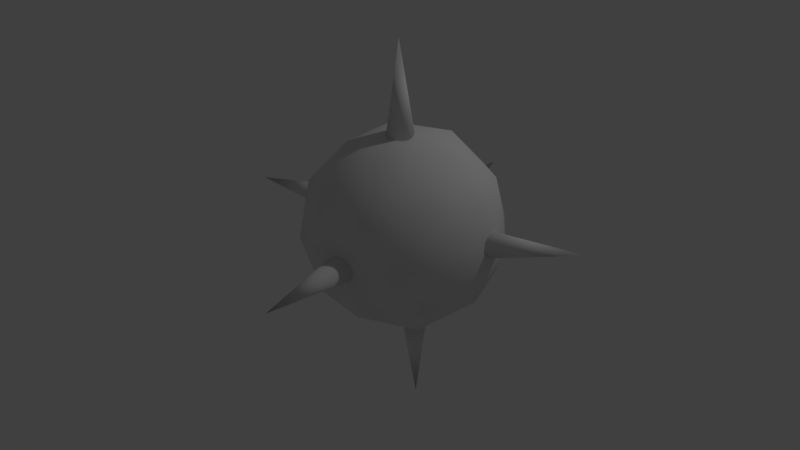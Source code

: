 # Source: mine.blend  (saved by Blender 2.79.0; exported with 4.5.12 LTS)
import bpy
from mathutils import Matrix  # noqa: F401  (used for matrix-valued properties, if any)

bpy.ops.wm.read_factory_settings(use_empty=True)
scene = bpy.context.scene
scene.name = 'Scene'

# ---- collections
col_collection_1 = bpy.data.collections.new('Collection 1'); scene.collection.children.link(col_collection_1)

# ---- world
world_world = bpy.data.worlds.new('World'); scene.world = world_world
world_world.color = (0.05088, 0.05088, 0.05088)
world_world.use_sun_shadow = False
world_world.sun_shadow_jitter_overblur = 0.0
world_world.cycles.sampling_method = 'MANUAL'

# ---- lights
light_lamp = bpy.data.lights.new('Lamp', 'POINT')
light_lamp.transmission_factor = 0.0
light_lamp.cutoff_distance = 30.0
light_lamp.energy = 100.0
light_lamp.shadow_buffer_clip_start = 1.001
light_lamp.shadow_soft_size = 0.1
light_lamp.shadow_maximum_resolution = 0.006
light_lamp.use_absolute_resolution = True

# ---- meshes
me_cone_005 = bpy.data.meshes.new('Cone.005')
me_cone_005.from_pydata([(-0.5329, 0.1804, 0.04731), (-0.5316, 0.01717, 1.029), (-0.5046, 0.1783, 0.04745), (-0.4772, 0.1706, 0.04686), (-0.4519, 0.1577, 0.04556), (-0.4297, 0.1401, 0.04361), (-0.4115, 0.1184, 0.04108), (-0.3979, 0.09362, 0.03809), (-0.3894, 0.0667, 0.03474), (-0.3864, 0.03871, 0.03116), (-0.389, 0.01077, 0.02751), (-0.3969, -0.01605, 0.02391), (-0.4099, -0.04073, 0.02052), (-0.4273, -0.06234, 0.01745), (-0.4486, -0.08011, 0.01482), (-0.4727, -0.09342, 0.01272), (-0.499, -0.1018, 0.01124), (-0.5263, -0.105, 0.01042), (-0.5537, -0.103, 0.01029), (-0.5802, -0.09567, 0.01085), (-0.6048, -0.08343, 0.0121), (-0.6267, -0.06666, 0.01397), (-0.645, -0.04592, 0.01641), (-0.659, -0.02197, 0.01933), (-0.6681, 0.004332, 0.02262), (-0.672, 0.032, 0.02616), (-0.6704, 0.05998, 0.0298), (-0.6632, 0.08718, 0.03342), (-0.6509, 0.1125, 0.03687), (-0.6338, 0.135, 0.04002), (-0.6125, 0.1537, 0.04273), (-0.588, 0.1678, 0.04491), (-0.561, 0.1769, 0.04645), (-0.6729, 0.712, -0.4426)], [(6, 33)], [(0, 1, 2), (2, 1, 3), (3, 1, 4), (4, 1, 5), (5, 1, 6), (6, 1, 7), (7, 1, 8), (8, 1, 9), (9, 1, 10), (10, 1, 11), (11, 1, 12), (12, 1, 13), (13, 1, 14), (14, 1, 15), (15, 1, 16), (16, 1, 17), (17, 1, 18), (18, 1, 19), (19, 1, 20), (20, 1, 21), (21, 1, 22), (22, 1, 23), (23, 1, 24), (24, 1, 25), (25, 1, 26), (26, 1, 27), (27, 1, 28), (28, 1, 29), (29, 1, 30), (30, 1, 31), (31, 1, 32), (32, 1, 0), (0, 2, 3, 4, 5, 6, 7, 8, 9, 10, 11, 12, 13, 14, 15, 16, 17, 18, 19, 20, 21, 22, 23, 24, 25, 26, 27, 28, 29, 30, 31, 32)])
me_cone_005.polygons.foreach_set('use_smooth', [True] * 33)
me_cone_005.use_remesh_preserve_volume = False
me_cone_005.use_remesh_preserve_attributes = False
me_cone_005.use_mirror_vertex_groups = False
me_cone_005.update()
me_cone_004 = bpy.data.meshes.new('Cone.004')
me_cone_004.from_pydata([(-0.5329, 0.1804, 0.04731), (-0.5316, 0.01717, 1.029), (-0.5046, 0.1783, 0.04745), (-0.4772, 0.1706, 0.04686), (-0.4519, 0.1577, 0.04556), (-0.4297, 0.1401, 0.04361), (-0.4115, 0.1184, 0.04108), (-0.3979, 0.09362, 0.03809), (-0.3894, 0.0667, 0.03474), (-0.3864, 0.03871, 0.03116), (-0.389, 0.01077, 0.02751), (-0.3969, -0.01605, 0.02391), (-0.4099, -0.04073, 0.02052), (-0.4273, -0.06234, 0.01745), (-0.4486, -0.08011, 0.01482), (-0.4727, -0.09342, 0.01272), (-0.499, -0.1018, 0.01124), (-0.5263, -0.105, 0.01042), (-0.5537, -0.103, 0.01029), (-0.5802, -0.09567, 0.01085), (-0.6048, -0.08343, 0.0121), (-0.6267, -0.06666, 0.01397), (-0.645, -0.04592, 0.01641), (-0.659, -0.02197, 0.01933), (-0.6681, 0.004332, 0.02262), (-0.672, 0.032, 0.02616), (-0.6704, 0.05998, 0.0298), (-0.6632, 0.08718, 0.03342), (-0.6509, 0.1125, 0.03687), (-0.6338, 0.135, 0.04002), (-0.6125, 0.1537, 0.04273), (-0.588, 0.1678, 0.04491), (-0.561, 0.1769, 0.04645), (-0.6729, 0.712, -0.4426)], [(6, 33)], [(0, 1, 2), (2, 1, 3), (3, 1, 4), (4, 1, 5), (5, 1, 6), (6, 1, 7), (7, 1, 8), (8, 1, 9), (9, 1, 10), (10, 1, 11), (11, 1, 12), (12, 1, 13), (13, 1, 14), (14, 1, 15), (15, 1, 16), (16, 1, 17), (17, 1, 18), (18, 1, 19), (19, 1, 20), (20, 1, 21), (21, 1, 22), (22, 1, 23), (23, 1, 24), (24, 1, 25), (25, 1, 26), (26, 1, 27), (27, 1, 28), (28, 1, 29), (29, 1, 30), (30, 1, 31), (31, 1, 32), (32, 1, 0), (0, 2, 3, 4, 5, 6, 7, 8, 9, 10, 11, 12, 13, 14, 15, 16, 17, 18, 19, 20, 21, 22, 23, 24, 25, 26, 27, 28, 29, 30, 31, 32)])
me_cone_004.polygons.foreach_set('use_smooth', [True] * 33)
me_cone_004.use_remesh_preserve_volume = False
me_cone_004.use_remesh_preserve_attributes = False
me_cone_004.use_mirror_vertex_groups = False
me_cone_004.update()
me_cone_003 = bpy.data.meshes.new('Cone.003')
me_cone_003.from_pydata([(-0.5329, 0.1804, 0.04731), (-0.5316, 0.01717, 1.029), (-0.5046, 0.1783, 0.04745), (-0.4772, 0.1706, 0.04686), (-0.4519, 0.1577, 0.04556), (-0.4297, 0.1401, 0.04361), (-0.4115, 0.1184, 0.04108), (-0.3979, 0.09362, 0.03809), (-0.3894, 0.0667, 0.03474), (-0.3864, 0.03871, 0.03116), (-0.389, 0.01077, 0.02751), (-0.3969, -0.01605, 0.02391), (-0.4099, -0.04073, 0.02052), (-0.4273, -0.06234, 0.01745), (-0.4486, -0.08011, 0.01482), (-0.4727, -0.09342, 0.01272), (-0.499, -0.1018, 0.01124), (-0.5263, -0.105, 0.01042), (-0.5537, -0.103, 0.01029), (-0.5802, -0.09567, 0.01085), (-0.6048, -0.08343, 0.0121), (-0.6267, -0.06666, 0.01397), (-0.645, -0.04592, 0.01641), (-0.659, -0.02197, 0.01933), (-0.6681, 0.004332, 0.02262), (-0.672, 0.032, 0.02616), (-0.6704, 0.05998, 0.0298), (-0.6632, 0.08718, 0.03342), (-0.6509, 0.1125, 0.03687), (-0.6338, 0.135, 0.04002), (-0.6125, 0.1537, 0.04273), (-0.588, 0.1678, 0.04491), (-0.561, 0.1769, 0.04645), (-0.6729, 0.712, -0.4426)], [(6, 33)], [(0, 1, 2), (2, 1, 3), (3, 1, 4), (4, 1, 5), (5, 1, 6), (6, 1, 7), (7, 1, 8), (8, 1, 9), (9, 1, 10), (10, 1, 11), (11, 1, 12), (12, 1, 13), (13, 1, 14), (14, 1, 15), (15, 1, 16), (16, 1, 17), (17, 1, 18), (18, 1, 19), (19, 1, 20), (20, 1, 21), (21, 1, 22), (22, 1, 23), (23, 1, 24), (24, 1, 25), (25, 1, 26), (26, 1, 27), (27, 1, 28), (28, 1, 29), (29, 1, 30), (30, 1, 31), (31, 1, 32), (32, 1, 0), (0, 2, 3, 4, 5, 6, 7, 8, 9, 10, 11, 12, 13, 14, 15, 16, 17, 18, 19, 20, 21, 22, 23, 24, 25, 26, 27, 28, 29, 30, 31, 32)])
me_cone_003.polygons.foreach_set('use_smooth', [True] * 33)
me_cone_003.use_remesh_preserve_volume = False
me_cone_003.use_remesh_preserve_attributes = False
me_cone_003.use_mirror_vertex_groups = False
me_cone_003.update()
me_cone_002 = bpy.data.meshes.new('Cone.002')
me_cone_002.from_pydata([(-0.5329, 0.1804, 0.04731), (-0.5316, 0.01717, 1.029), (-0.5046, 0.1783, 0.04745), (-0.4772, 0.1706, 0.04686), (-0.4519, 0.1577, 0.04556), (-0.4297, 0.1401, 0.04361), (-0.4115, 0.1184, 0.04108), (-0.3979, 0.09362, 0.03809), (-0.3894, 0.0667, 0.03474), (-0.3864, 0.03871, 0.03116), (-0.389, 0.01077, 0.02751), (-0.3969, -0.01605, 0.02391), (-0.4099, -0.04073, 0.02052), (-0.4273, -0.06234, 0.01745), (-0.4486, -0.08011, 0.01482), (-0.4727, -0.09342, 0.01272), (-0.499, -0.1018, 0.01124), (-0.5263, -0.105, 0.01042), (-0.5537, -0.103, 0.01029), (-0.5802, -0.09567, 0.01085), (-0.6048, -0.08343, 0.0121), (-0.6267, -0.06666, 0.01397), (-0.645, -0.04592, 0.01641), (-0.659, -0.02197, 0.01933), (-0.6681, 0.004332, 0.02262), (-0.672, 0.032, 0.02616), (-0.6704, 0.05998, 0.0298), (-0.6632, 0.08718, 0.03342), (-0.6509, 0.1125, 0.03687), (-0.6338, 0.135, 0.04002), (-0.6125, 0.1537, 0.04273), (-0.588, 0.1678, 0.04491), (-0.561, 0.1769, 0.04645), (-0.6729, 0.712, -0.4426)], [(6, 33)], [(0, 1, 2), (2, 1, 3), (3, 1, 4), (4, 1, 5), (5, 1, 6), (6, 1, 7), (7, 1, 8), (8, 1, 9), (9, 1, 10), (10, 1, 11), (11, 1, 12), (12, 1, 13), (13, 1, 14), (14, 1, 15), (15, 1, 16), (16, 1, 17), (17, 1, 18), (18, 1, 19), (19, 1, 20), (20, 1, 21), (21, 1, 22), (22, 1, 23), (23, 1, 24), (24, 1, 25), (25, 1, 26), (26, 1, 27), (27, 1, 28), (28, 1, 29), (29, 1, 30), (30, 1, 31), (31, 1, 32), (32, 1, 0), (0, 2, 3, 4, 5, 6, 7, 8, 9, 10, 11, 12, 13, 14, 15, 16, 17, 18, 19, 20, 21, 22, 23, 24, 25, 26, 27, 28, 29, 30, 31, 32)])
me_cone_002.polygons.foreach_set('use_smooth', [True] * 33)
me_cone_002.use_remesh_preserve_volume = False
me_cone_002.use_remesh_preserve_attributes = False
me_cone_002.use_mirror_vertex_groups = False
me_cone_002.update()
me_cone_001 = bpy.data.meshes.new('Cone.001')
me_cone_001.from_pydata([(-0.5329, 0.1804, 0.04731), (-0.5316, 0.01717, 1.029), (-0.5046, 0.1783, 0.04745), (-0.4772, 0.1706, 0.04686), (-0.4519, 0.1577, 0.04556), (-0.4297, 0.1401, 0.04361), (-0.4115, 0.1184, 0.04108), (-0.3979, 0.09362, 0.03809), (-0.3894, 0.0667, 0.03474), (-0.3864, 0.03871, 0.03116), (-0.389, 0.01077, 0.02751), (-0.3969, -0.01605, 0.02391), (-0.4099, -0.04073, 0.02052), (-0.4273, -0.06234, 0.01745), (-0.4486, -0.08011, 0.01482), (-0.4727, -0.09342, 0.01272), (-0.499, -0.1018, 0.01124), (-0.5263, -0.105, 0.01042), (-0.5537, -0.103, 0.01029), (-0.5802, -0.09567, 0.01085), (-0.6048, -0.08343, 0.0121), (-0.6267, -0.06666, 0.01397), (-0.645, -0.04592, 0.01641), (-0.659, -0.02197, 0.01933), (-0.6681, 0.004332, 0.02262), (-0.672, 0.032, 0.02616), (-0.6704, 0.05998, 0.0298), (-0.6632, 0.08718, 0.03342), (-0.6509, 0.1125, 0.03687), (-0.6338, 0.135, 0.04002), (-0.6125, 0.1537, 0.04273), (-0.588, 0.1678, 0.04491), (-0.561, 0.1769, 0.04645), (-0.6729, 0.712, -0.4426)], [(6, 33)], [(0, 1, 2), (2, 1, 3), (3, 1, 4), (4, 1, 5), (5, 1, 6), (6, 1, 7), (7, 1, 8), (8, 1, 9), (9, 1, 10), (10, 1, 11), (11, 1, 12), (12, 1, 13), (13, 1, 14), (14, 1, 15), (15, 1, 16), (16, 1, 17), (17, 1, 18), (18, 1, 19), (19, 1, 20), (20, 1, 21), (21, 1, 22), (22, 1, 23), (23, 1, 24), (24, 1, 25), (25, 1, 26), (26, 1, 27), (27, 1, 28), (28, 1, 29), (29, 1, 30), (30, 1, 31), (31, 1, 32), (32, 1, 0), (0, 2, 3, 4, 5, 6, 7, 8, 9, 10, 11, 12, 13, 14, 15, 16, 17, 18, 19, 20, 21, 22, 23, 24, 25, 26, 27, 28, 29, 30, 31, 32)])
me_cone_001.polygons.foreach_set('use_smooth', [True] * 33)
me_cone_001.use_remesh_preserve_volume = False
me_cone_001.use_remesh_preserve_attributes = False
me_cone_001.use_mirror_vertex_groups = False
me_cone_001.update()
me_cone = bpy.data.meshes.new('Cone')
me_cone.from_pydata([(-0.5329, 0.1804, 0.04731), (-0.5316, 0.01717, 1.029), (-0.5046, 0.1783, 0.04745), (-0.4772, 0.1706, 0.04686), (-0.4519, 0.1577, 0.04556), (-0.4297, 0.1401, 0.04361), (-0.4115, 0.1184, 0.04108), (-0.3979, 0.09362, 0.03809), (-0.3894, 0.0667, 0.03474), (-0.3864, 0.03871, 0.03116), (-0.389, 0.01077, 0.02751), (-0.3969, -0.01605, 0.02391), (-0.4099, -0.04073, 0.02052), (-0.4273, -0.06234, 0.01745), (-0.4486, -0.08011, 0.01482), (-0.4727, -0.09342, 0.01272), (-0.499, -0.1018, 0.01124), (-0.5263, -0.105, 0.01042), (-0.5537, -0.103, 0.01029), (-0.5802, -0.09567, 0.01085), (-0.6048, -0.08343, 0.0121), (-0.6267, -0.06666, 0.01397), (-0.645, -0.04592, 0.01641), (-0.659, -0.02197, 0.01933), (-0.6681, 0.004332, 0.02262), (-0.672, 0.032, 0.02616), (-0.6704, 0.05998, 0.0298), (-0.6632, 0.08718, 0.03342), (-0.6509, 0.1125, 0.03687), (-0.6338, 0.135, 0.04002), (-0.6125, 0.1537, 0.04273), (-0.588, 0.1678, 0.04491), (-0.561, 0.1769, 0.04645), (-0.6729, 0.712, -0.4426)], [(6, 33)], [(0, 1, 2), (2, 1, 3), (3, 1, 4), (4, 1, 5), (5, 1, 6), (6, 1, 7), (7, 1, 8), (8, 1, 9), (9, 1, 10), (10, 1, 11), (11, 1, 12), (12, 1, 13), (13, 1, 14), (14, 1, 15), (15, 1, 16), (16, 1, 17), (17, 1, 18), (18, 1, 19), (19, 1, 20), (20, 1, 21), (21, 1, 22), (22, 1, 23), (23, 1, 24), (24, 1, 25), (25, 1, 26), (26, 1, 27), (27, 1, 28), (28, 1, 29), (29, 1, 30), (30, 1, 31), (31, 1, 32), (32, 1, 0), (0, 2, 3, 4, 5, 6, 7, 8, 9, 10, 11, 12, 13, 14, 15, 16, 17, 18, 19, 20, 21, 22, 23, 24, 25, 26, 27, 28, 29, 30, 31, 32)])
me_cone.polygons.foreach_set('use_smooth', [True] * 33)
me_cone.use_remesh_preserve_volume = False
me_cone.use_remesh_preserve_attributes = False
me_cone.use_mirror_vertex_groups = False
me_cone.update()
me_icosphere = bpy.data.meshes.new('Icosphere')
me_icosphere.from_pydata([(0.0, 0.0, -1.0), (0.7236, -0.5257, -0.4472), (-0.2764, -0.8506, -0.4472), (-0.8944, 0.0, -0.4472), (-0.2764, 0.8506, -0.4472), (0.7236, 0.5257, -0.4472), (0.2764, -0.8506, 0.4472), (-0.7236, -0.5257, 0.4472), (-0.7236, 0.5257, 0.4472), (0.2764, 0.8506, 0.4472), (0.8944, 0.0, 0.4472), (0.0, 0.0, 1.0), (-0.1625, -0.5, -0.8507), (0.4253, -0.309, -0.8507), (0.2629, -0.809, -0.5257), (0.8506, 0.0, -0.5257), (0.4253, 0.309, -0.8507), (-0.5257, 0.0, -0.8507), (-0.6882, -0.5, -0.5257), (-0.1625, 0.5, -0.8507), (-0.6882, 0.5, -0.5257), (0.2629, 0.809, -0.5257), (0.9511, -0.309, 0.0), (0.9511, 0.309, 0.0), (0.0, -1.0, 0.0), (0.5878, -0.809, 0.0), (-0.9511, -0.309, 0.0), (-0.5878, -0.809, 0.0), (-0.5878, 0.809, 0.0), (-0.9511, 0.309, 0.0), (0.5878, 0.809, 0.0), (0.0, 1.0, 0.0), (0.6882, -0.5, 0.5257), (-0.2629, -0.809, 0.5257), (-0.8506, 0.0, 0.5257), (-0.2629, 0.809, 0.5257), (0.6882, 0.5, 0.5257), (0.1625, -0.5, 0.8507), (0.5257, 0.0, 0.8507), (-0.4253, -0.309, 0.8507), (-0.4253, 0.309, 0.8507), (0.1625, 0.5, 0.8507)], [], [(0, 13, 12), (1, 13, 15), (0, 12, 17), (0, 17, 19), (0, 19, 16), (1, 15, 22), (2, 14, 24), (3, 18, 26), (4, 20, 28), (5, 21, 30), (1, 22, 25), (2, 24, 27), (3, 26, 29), (4, 28, 31), (5, 30, 23), (6, 32, 37), (7, 33, 39), (8, 34, 40), (9, 35, 41), (10, 36, 38), (38, 41, 11), (38, 36, 41), (36, 9, 41), (41, 40, 11), (41, 35, 40), (35, 8, 40), (40, 39, 11), (40, 34, 39), (34, 7, 39), (39, 37, 11), (39, 33, 37), (33, 6, 37), (37, 38, 11), (37, 32, 38), (32, 10, 38), (23, 36, 10), (23, 30, 36), (30, 9, 36), (31, 35, 9), (31, 28, 35), (28, 8, 35), (29, 34, 8), (29, 26, 34), (26, 7, 34), (27, 33, 7), (27, 24, 33), (24, 6, 33), (25, 32, 6), (25, 22, 32), (22, 10, 32), (30, 31, 9), (30, 21, 31), (21, 4, 31), (28, 29, 8), (28, 20, 29), (20, 3, 29), (26, 27, 7), (26, 18, 27), (18, 2, 27), (24, 25, 6), (24, 14, 25), (14, 1, 25), (22, 23, 10), (22, 15, 23), (15, 5, 23), (16, 21, 5), (16, 19, 21), (19, 4, 21), (19, 20, 4), (19, 17, 20), (17, 3, 20), (17, 18, 3), (17, 12, 18), (12, 2, 18), (15, 16, 5), (15, 13, 16), (13, 0, 16), (12, 14, 2), (12, 13, 14), (13, 1, 14)])
me_icosphere.polygons.foreach_set('use_smooth', [True] * 80)
me_icosphere.use_remesh_preserve_volume = False
me_icosphere.use_remesh_preserve_attributes = False
me_icosphere.use_mirror_vertex_groups = False
me_icosphere.update()

# ---- objects
ob_cone_005 = bpy.data.objects.new('Cone.005', me_cone_005)
ob_cone_004 = bpy.data.objects.new('Cone.004', me_cone_004)
ob_cone_003 = bpy.data.objects.new('Cone.003', me_cone_003)
ob_cone_002 = bpy.data.objects.new('Cone.002', me_cone_002)
ob_cone_001 = bpy.data.objects.new('Cone.001', me_cone_001)
ob_cone = bpy.data.objects.new('Cone', me_cone)
ob_icosphere = bpy.data.objects.new('Icosphere', me_icosphere)
ob_lamp = bpy.data.objects.new('Lamp', light_lamp)

# ---- transforms, parenting, visibility, modifiers, constraints
ob_cone_005.location = (2.378, -1.444, 1.217)
ob_cone_005.rotation_euler = (7.891, 2.636, -4.334)
ob_cone_005.color = (0.9647, 0.8714, 0.09084, 1.0)
ob_cone_005.lineart.crease_threshold = 0.0
ob_cone_004.location = (1.718, -1.461, 0.5372)
ob_cone_004.rotation_euler = (3.15, -0.02513, -1.203)
ob_cone_004.color = (0.9647, 0.8714, 0.09084, 1.0)
ob_cone_004.lineart.crease_threshold = 0.0
ob_cone_003.location = (1.822, -1.903, 0.9474)
ob_cone_003.rotation_euler = (4.724, 2.375, -3.101)
ob_cone_003.color = (0.9647, 0.8714, 0.09084, 1.0)
ob_cone_003.lineart.crease_threshold = 0.0
ob_cone_002.location = (1.822, -0.1208, 1.18)
ob_cone_002.rotation_euler = (7.776, 2.68, -2.972)
ob_cone_002.color = (0.9647, 0.8714, 0.09084, 1.0)
ob_cone_002.lineart.crease_threshold = 0.0
ob_cone_001.location = (0.5776, -1.511, 1.196)
ob_cone_001.rotation_euler = (4.732, 2.885, -4.662)
ob_cone_001.color = (0.9647, 0.8714, 0.09084, 1.0)
ob_cone_001.lineart.crease_threshold = 0.0
ob_cone.location = (1.962, -1.161, 2.228)
ob_cone.color = (0.9647, 0.8714, 0.09084, 1.0)
ob_cone.lineart.crease_threshold = 0.0
ob_icosphere.location = (1.425, -1.058, 1.39)
ob_icosphere.lineart.crease_threshold = 0.0
ob_lamp.location = (4.076, 1.005, 5.904)
ob_lamp.rotation_euler = (0.6503, 0.05522, 1.866)
ob_lamp.lock_rotations_4d = False
ob_lamp.empty_display_type = 'ARROWS'
ob_lamp.color = (0.0, 0.0, 0.0, 0.0)
ob_lamp.lineart.crease_threshold = 0.0

# ---- collection membership
col_collection_1.objects.link(ob_cone_005)
col_collection_1.objects.link(ob_cone_004)
col_collection_1.objects.link(ob_cone_003)
col_collection_1.objects.link(ob_cone_002)
col_collection_1.objects.link(ob_cone_001)
col_collection_1.objects.link(ob_cone)
col_collection_1.objects.link(ob_icosphere)
col_collection_1.objects.link(ob_lamp)

# ---- scene / render settings (as saved in the file)
scene.frame_start = 1; scene.frame_end = 250; scene.frame_set(1)
scene.render.engine = 'BLENDER_EEVEE_NEXT'
scene.render.resolution_percentage = 50
scene.render.dither_intensity = 0.0
scene.cycles.use_denoising = False
scene.cycles.samples = 128
scene.cycles.sampling_pattern = 'TABULATED_SOBOL'
scene.cycles.use_adaptive_sampling = False
scene.cycles.use_light_tree = False
scene.cycles.blur_glossy = 0.0
scene.cycles.sample_clamp_indirect = 0.0
scene.view_settings.view_transform = 'Standard'
bpy.context.view_layer.update()

# ---- added for rendering (the .blend has no active camera): camera
cam_auto = bpy.data.cameras.new('AutoCamera')
cam_auto.lens = 50.0
cam_auto.sensor_width = 36.0
cam_auto.clip_end = 1000.0
ob_auto_camera = bpy.data.objects.new('AutoCamera', cam_auto)
scene.collection.objects.link(ob_auto_camera)
ob_auto_camera.location = (7.40084, -8.29069, 6.19489)
ob_auto_camera.rotation_euler = (1.09748, -7.21219e-08, 0.694738)
scene.camera = ob_auto_camera
bpy.context.view_layer.update()
